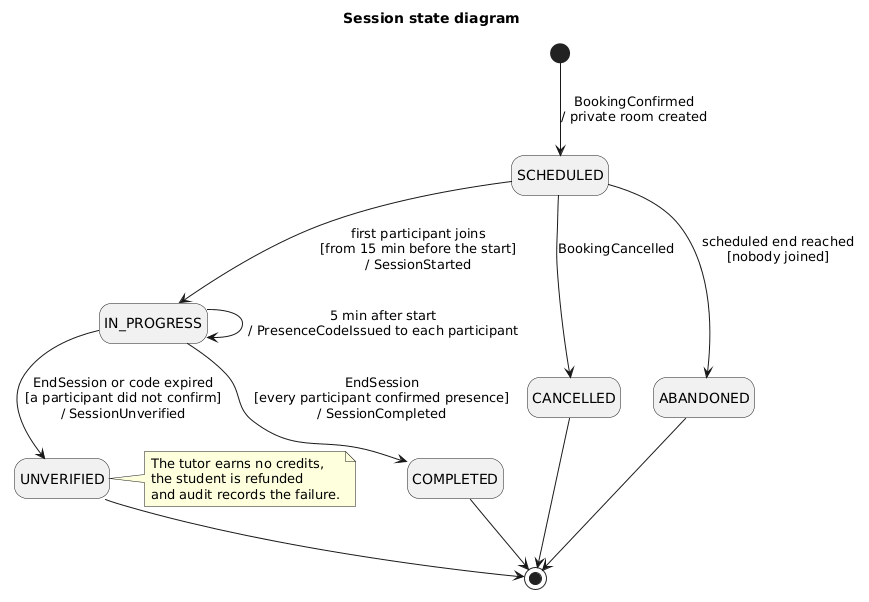

The diagram above was rendered by PlantUML. Its source (embedded in the PNG):
@startuml state-session
title Session state diagram
hide empty description

[*] --> SCHEDULED : BookingConfirmed\n/ private room created

SCHEDULED --> IN_PROGRESS : first participant joins\n[from 15 min before the start]\n/ SessionStarted
SCHEDULED --> CANCELLED : BookingCancelled
SCHEDULED --> ABANDONED : scheduled end reached\n[nobody joined]

IN_PROGRESS --> IN_PROGRESS : 5 min after start\n/ PresenceCodeIssued to each participant
IN_PROGRESS --> COMPLETED : EndSession\n[every participant confirmed presence]\n/ SessionCompleted
IN_PROGRESS --> UNVERIFIED : EndSession or code expired\n[a participant did not confirm]\n/ SessionUnverified

COMPLETED --> [*]
UNVERIFIED --> [*]
ABANDONED --> [*]
CANCELLED --> [*]

note right of UNVERIFIED
  The tutor earns no credits,
  the student is refunded
  and audit records the failure.
end note
@enduml